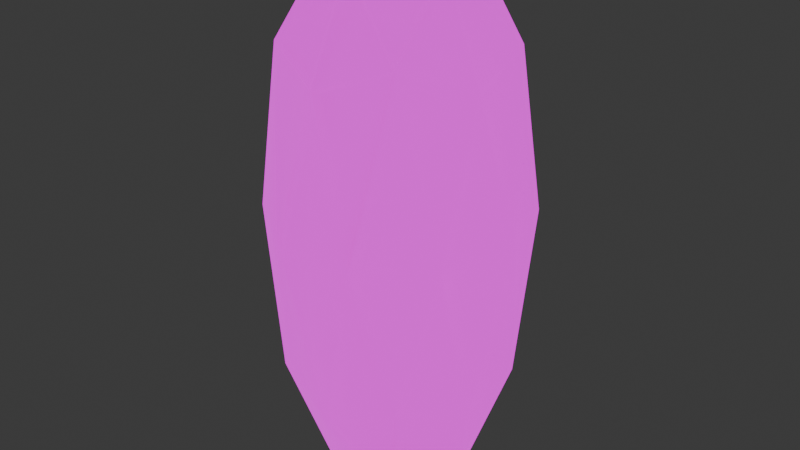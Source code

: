 # Source: kebababa.blend  (saved by Blender 4.4.30; exported with 4.5.12 LTS)
import bpy
from mathutils import Matrix  # noqa: F401  (used for matrix-valued properties, if any)

bpy.ops.wm.read_factory_settings(use_empty=True)
scene = bpy.context.scene
scene.name = 'Scene'

# ---- collections
col_collection = bpy.data.collections.new('Collection'); scene.collection.children.link(col_collection)

# ---- images (referenced by path relative to the original .blend; pixels are not part of the script)
import os
ASSET_DIR = os.environ.get("B2B_ASSET_DIR", "")  # directory of the original .blend (textures are referenced by path, not embedded)
HERE = os.path.dirname(os.path.abspath(__file__))  # packed textures are extracted next to this script under _unpacked/

def load_image(name, relpath, width, height, colorspace="sRGB"):
    """Load a texture the original file referenced (path relative to the .blend, or extracted next to this script)."""
    p = next((c for c in (os.path.join(HERE, relpath), os.path.join(ASSET_DIR, relpath)) if relpath and os.path.exists(c)), "")
    if p:
        img = bpy.data.images.load(p, check_existing=True)
        img.name = name
    else:  # same state as the original file: an image datablock whose file is absent (Cycles renders it pink)
        img = bpy.data.images.new(name, width, height)
        img.source = "FILE"
        img.filepath = "//" + (relpath or name)
    img.colorspace_settings.name = colorspace
    return img
img_cartbaked_bake1_pbr_stoa_diffuse = load_image('CartBAKED_Bake1_PBR StoA_Diffuse', 'textures/cartBAKED_Bake1_PBR StoA_Diffuse.png', 1024, 1024, 'sRGB')
img_cartbaked_bake1_pbr_stoa_alpha = load_image('cartBAKED_Bake1_PBR StoA_Alpha', 'textures/cartBAKED_Bake1_PBR StoA_Alpha.png', 1024, 1024, 'Non-Color')
img_cartbaked_bake1_pbr_stoa_emission = load_image('CartBAKED_Bake1_PBR StoA_Emission', 'textures/cartBAKED_Bake1_PBR StoA_Emission.png', 1024, 1024, 'sRGB')
img_cartbaked_bake1_pbr_stoa_normal = load_image('CartBAKED_Bake1_PBR StoA_Normal', 'textures/CartBAKED_Bake1_PBR StoA_Normal.png', 1024, 1024, 'Non-Color')
img_cartbaked_bake1_pbr_stoa_roughness = load_image('CartBAKED_Bake1_PBR StoA_Roughness', 'textures/CartBAKED_Bake1_PBR StoA_Roughness.png', 1024, 1024, 'Non-Color')
img_cartbaked_bake1_pbr_stoa_metalness = load_image('CartBAKED_Bake1_PBR StoA_Metalness', 'textures/CartBAKED_Bake1_PBR StoA_Metalness.png', 1024, 1024, 'Non-Color')

# ---- materials (node trees are filled in below, after node groups)
mat_kebabkart = bpy.data.materials.new('KebabKart')
mat_kebabkart.use_transparency_overlap = False
mat_kebabkart.show_transparent_back = False
mat_kebabkart.roughness = 1.0

# ---- material node trees
mat_kebabkart.use_nodes = True; mat_kebabkart.node_tree.nodes.clear()
_N = mat_kebabkart.node_tree.nodes; _L = mat_kebabkart.node_tree.links
n0 = _N.new('ShaderNodeBsdfPrincipled'); n0.name = 'Principled BSDF'; n0.location = (10, 300)
n0.inputs[28].default_value = 1.0
n1 = _N.new('ShaderNodeOutputMaterial'); n1.name = 'Material Output'; n1.location = (300, 300)
n2 = _N.new('ShaderNodeNormalMap'); n2.name = 'Normal Map'; n2.location = (-300, -300)
n2.label = 'Normal/Map'
n2.inputs[0].default_value = 0.37
n3 = _N.new('ShaderNodeTexImage'); n3.name = 'Image Texture'; n3.location = (-300, 600)
n3.image = img_cartbaked_bake1_pbr_stoa_diffuse
n4 = _N.new('ShaderNodeTexImage'); n4.name = 'Image Texture.001'; n4.location = (-300, 0)
n4.image = img_cartbaked_bake1_pbr_stoa_alpha
n5 = _N.new('ShaderNodeTexImage'); n5.name = 'Image Texture.002'; n5.location = (-300, 300)
n5.image = img_cartbaked_bake1_pbr_stoa_emission
n6 = _N.new('ShaderNodeTexImage'); n6.name = 'Image Texture.003'; n6.location = (-600, -900)
n6.image = img_cartbaked_bake1_pbr_stoa_normal
n7 = _N.new('ShaderNodeTexImage'); n7.name = 'Image Texture.004'; n7.location = (-600, 300)
n7.image = img_cartbaked_bake1_pbr_stoa_roughness
n8 = _N.new('ShaderNodeTexImage'); n8.name = 'Image Texture.005'; n8.location = (-600, 0)
n8.image = img_cartbaked_bake1_pbr_stoa_metalness
_L.new(n0.outputs[0], n1.inputs[0])
_L.new(n2.outputs[0], n0.inputs[5])
_L.new(n3.outputs[0], n0.inputs[0])
_L.new(n4.outputs[1], n0.inputs[4])
_L.new(n5.outputs[0], n0.inputs[27])
_L.new(n6.outputs[0], n2.inputs[1])
_L.new(n7.outputs[0], n0.inputs[2])
_L.new(n8.outputs[0], n0.inputs[1])
n1.is_active_output = True

# ---- world
world_world = bpy.data.worlds.new('World'); scene.world = world_world
world_world.use_nodes = True; world_world.node_tree.nodes.clear()
_N = world_world.node_tree.nodes; _L = world_world.node_tree.links
n0 = _N.new('ShaderNodeOutputWorld'); n0.name = 'World Output'; n0.location = (300, 300)
n1 = _N.new('ShaderNodeBackground'); n1.name = 'Background'; n1.location = (10, 300)
n1.inputs[0].default_value = (0.05088, 0.05088, 0.05088, 1.0)
_L.new(n1.outputs[0], n0.inputs[0])
n0.is_active_output = True
world_world.color = (0.05088, 0.05088, 0.05088)
world_world.sun_shadow_jitter_overblur = 0.0

# ---- meshes
me_cube_038 = bpy.data.meshes.new('Cube.038')
me_cube_038.from_pydata([(-0.135, 0.03464, 0.5322), (0.008781, -0.0654, 0.5322), (-0.04193, -0.2331, 0.5322), (-0.2171, -0.2367, 0.5322), (-0.2746, -0.07121, 0.5322), (-0.04687, 0.007979, 0.9219), (0.01067, -0.1575, 0.9219), (-0.1289, -0.2633, 0.9219), (-0.2727, -0.1633, 0.9219), (-0.222, 0.00439, 0.9219), (-0.132, -0.1143, 1.052), (-0.04924, -0.08558, 0.361), (-0.1338, -0.02678, 0.361), (-0.05103, 0.001992, 0.4972), (-0.2176, -0.001422, 0.4972), (-0.2158, -0.08899, 0.361), (-0.07904, -0.1841, 0.361), (0.003688, -0.1554, 0.4972), (-0.182, -0.1862, 0.361), (-0.1291, -0.256, 0.4972), (-0.2658, -0.1609, 0.4972), (-0.1867, 0.04302, 0.7313), (-0.2687, -0.0192, 0.7313), (0.0007849, -0.01368, 0.7313), (-0.08374, 0.04513, 0.7313), (0.004797, -0.2095, 0.7313), (0.0346, -0.1109, 0.7313), (-0.1802, -0.2738, 0.7313), (-0.07725, -0.2717, 0.7313), (-0.2985, -0.1178, 0.7313), (-0.2647, -0.215, 0.7313), (-0.1349, 0.02735, 0.9516), (0.001893, -0.0678, 0.9516), (-0.04633, -0.2273, 0.9516), (-0.2129, -0.2307, 0.9516), (-0.2676, -0.07332, 0.9516), (-0.08195, -0.04245, 1.038), (-0.1849, -0.04455, 1.038), (-0.04813, -0.1397, 1.038), (-0.1302, -0.2019, 1.038), (-0.2147, -0.1431, 1.038)], [], [(0, 12, 14), (0, 14, 21), (1, 13, 23), (2, 17, 25), (3, 19, 27), (4, 20, 29), (0, 21, 24), (1, 23, 26), (2, 25, 28), (3, 27, 30), (4, 29, 22), (5, 31, 36), (6, 32, 38), (7, 33, 39), (8, 34, 40), (9, 35, 37), (37, 40, 10), (37, 35, 40), (35, 8, 40), (40, 39, 10), (40, 34, 39), (34, 7, 39), (39, 38, 10), (39, 33, 38), (33, 6, 38), (38, 36, 10), (38, 32, 36), (32, 5, 36), (36, 37, 10), (36, 31, 37), (31, 9, 37), (22, 35, 9), (22, 29, 35), (29, 8, 35), (30, 34, 8), (30, 27, 34), (27, 7, 34), (28, 33, 7), (28, 25, 33), (25, 6, 33), (26, 32, 6), (26, 23, 32), (23, 5, 32), (24, 31, 5), (24, 21, 31), (21, 9, 31), (29, 30, 8), (29, 20, 30), (20, 3, 30), (27, 28, 7), (27, 19, 28), (19, 2, 28), (25, 26, 6), (25, 17, 26), (17, 1, 26), (23, 24, 5), (23, 13, 24), (13, 0, 24), (21, 22, 9), (21, 14, 22), (14, 4, 22), (15, 20, 4), (15, 18, 20), (18, 3, 20), (18, 19, 3), (18, 16, 19), (16, 2, 19), (16, 17, 2), (16, 11, 17), (11, 1, 17), (14, 15, 4), (14, 12, 15), (11, 13, 1), (11, 12, 13), (12, 0, 13)])
me_cube_038.polygons.foreach_set('use_smooth', [True] * 75)
_k = set([(36, 37), (36, 38), (37, 40), (38, 39), (39, 40)])
me_cube_038.attributes.new('sharp_edge', 'BOOLEAN', 'EDGE').data.foreach_set('value', [ (min(e.vertices), max(e.vertices)) in _k for e in me_cube_038.edges])
_uv = me_cube_038.uv_layers.new(name='UVMap')
_uv.uv.foreach_set('vector', [0.9558, 0.4426, 0.956, 0.458, 0.9489, 0.4458, 0.9558, 0.4426, 0.9489, 0.4458, 0.9514, 0.4247, 0.02409, 0.9698, 0.01432, 0.9769, 0.009569, 0.956, 0.05061, 0.9601, 0.03948, 0.9675, 0.04071, 0.9445, 0.9116, 0.4504, 0.9047, 0.4536, 0.9092, 0.4324, 0.4616, 0.9688, 0.4463, 0.9664, 0.4606, 0.9491, 0.9558, 0.4426, 0.9514, 0.4247, 0.9599, 0.4246, 0.02409, 0.9698, 0.009569, 0.956, 0.02512, 0.9502, 0.05061, 0.9601, 0.04071, 0.9445, 0.05038, 0.9409, 0.4353, 0.9589, 0.4358, 0.9398, 0.4452, 0.9433, 0.4616, 0.9688, 0.4606, 0.9491, 0.4762, 0.9551, 0.907, 0.2281, 0.8998, 0.2314, 0.9042, 0.2196, 0.02645, 0.9313, 0.01124, 0.9341, 0.01983, 0.9227, 0.9048, 0.4151, 0.8974, 0.4124, 0.9039, 0.4047, 0.4595, 0.9303, 0.4497, 0.9237, 0.4664, 0.9217, 0.4861, 0.9404, 0.4747, 0.9332, 0.482, 0.9277, 0.8957, 0.2192, 0.8932, 0.2025, 0.9, 0.2074, 0.482, 0.9277, 0.4747, 0.9332, 0.4664, 0.9217, 0.4747, 0.9332, 0.4595, 0.9303, 0.4664, 0.9217, 0.8932, 0.2025, 0.9002, 0.1925, 0.9, 0.2074, 0.8932, 0.2025, 0.8932, 0.1877, 0.9002, 0.1925, 0.8932, 0.1877, 0.9002, 0.1821, 0.9002, 0.1925, 0.9002, 0.1925, 0.907, 0.2031, 0.9, 0.2074, 0.9002, 0.1925, 0.907, 0.1882, 0.907, 0.2031, 0.03646, 0.9248, 0.02645, 0.9313, 0.01983, 0.9227, 0.907, 0.2031, 0.9042, 0.2196, 0.9, 0.2074, 0.01983, 0.9227, 0.01124, 0.9341, 0.004281, 0.9285, 0.01124, 0.9341, -9.476e-09, 0.9412, 0.004281, 0.9285, 0.9042, 0.2196, 0.8957, 0.2192, 0.9, 0.2074, 0.9042, 0.2196, 0.8998, 0.2314, 0.8957, 0.2192, 0.8998, 0.2314, 0.8925, 0.2276, 0.8957, 0.2192, 0.4762, 0.9551, 0.4747, 0.9332, 0.4861, 0.9404, 0.4762, 0.9551, 0.4606, 0.9491, 0.4747, 0.9332, 0.4606, 0.9491, 0.4595, 0.9303, 0.4747, 0.9332, 0.4452, 0.9433, 0.4497, 0.9237, 0.4595, 0.9303, 0.4452, 0.9433, 0.4358, 0.9398, 0.4497, 0.9237, 0.9092, 0.4324, 0.9048, 0.4151, 0.9112, 0.4124, 0.9007, 0.4324, 0.8974, 0.4124, 0.9048, 0.4151, 0.05038, 0.9409, 0.04071, 0.9445, 0.03646, 0.9248, 0.04071, 0.9445, 0.02645, 0.9313, 0.03646, 0.9248, 0.02512, 0.9502, 0.01124, 0.9341, 0.02645, 0.9313, 0.02512, 0.9502, 0.009569, 0.956, 0.01124, 0.9341, 0.009569, 0.956, -9.476e-09, 0.9412, 0.01124, 0.9341, 0.9599, 0.4246, 0.9554, 0.4047, 0.9627, 0.4072, 0.9599, 0.4246, 0.9514, 0.4247, 0.9554, 0.4047, 0.9514, 0.4247, 0.9482, 0.4074, 0.9554, 0.4047, 0.4606, 0.9491, 0.4452, 0.9433, 0.4595, 0.9303, 0.4606, 0.9491, 0.4463, 0.9664, 0.4452, 0.9433, 0.4463, 0.9664, 0.4353, 0.9589, 0.4452, 0.9433, 0.9092, 0.4324, 0.9007, 0.4324, 0.9048, 0.4151, 0.9092, 0.4324, 0.9047, 0.4536, 0.9007, 0.4324, 0.9047, 0.4536, 0.8971, 0.4504, 0.9007, 0.4324, 0.04071, 0.9445, 0.02512, 0.9502, 0.02645, 0.9313, 0.04071, 0.9445, 0.03948, 0.9675, 0.02512, 0.9502, 0.03948, 0.9675, 0.02409, 0.9698, 0.02512, 0.9502, 0.009569, 0.956, -8.256e-09, 0.9596, -9.476e-09, 0.9412, 0.009569, 0.956, 0.01432, 0.9769, -8.256e-09, 0.9596, 0.9627, 0.4457, 0.9558, 0.4426, 0.9599, 0.4246, 0.4861, 0.9588, 0.4762, 0.9551, 0.4861, 0.9404, 0.4861, 0.9588, 0.4715, 0.976, 0.4762, 0.9551, 0.4715, 0.976, 0.4616, 0.9688, 0.4762, 0.9551, 0.4533, 0.9823, 0.4463, 0.9664, 0.4616, 0.9688, 0.4533, 0.9823, 0.4378, 0.9764, 0.4463, 0.9664, 0.4378, 0.9764, 0.4353, 0.9589, 0.4463, 0.9664, 0.9079, 0.4659, 0.9047, 0.4536, 0.9116, 0.4504, 0.9079, 0.4659, 0.8993, 0.4659, 0.9047, 0.4536, 0.8993, 0.4659, 0.8971, 0.4504, 0.9047, 0.4536, 0.04812, 0.9775, 0.03948, 0.9675, 0.05061, 0.9601, 0.04812, 0.9775, 0.03253, 0.9833, 0.03948, 0.9675, 0.03253, 0.9833, 0.02409, 0.9698, 0.03948, 0.9675, 0.4715, 0.976, 0.4533, 0.9823, 0.4616, 0.9688, 0.4715, 0.976, 0.4631, 0.986, 0.4533, 0.9823, 0.03253, 0.9833, 0.01432, 0.9769, 0.02409, 0.9698, 0.03253, 0.9833, 0.02296, 0.9869, 0.01432, 0.9769, 0.956, 0.458, 0.9558, 0.4426, 0.9627, 0.4457])
me_cube_038.materials.append(mat_kebabkart)
me_cube_038.update()
me_cube_038.normals_split_custom_set([tuple(v) for v in zip(*[iter([-0.02007, 0.9789, -0.2032, -0.01624, 0.7803, -0.6252, -0.5814, 0.7667, -0.2721, -0.02007, 0.9789, -0.2032, -0.5814, 0.7667, -0.2721, -0.3281, 0.9446, 0.002217, 0.9248, 0.3216, -0.2033, 0.5495, 0.7899, -0.2721, 0.797, 0.604, 0.002217, 0.5916, -0.7802, -0.2032, 0.9211, -0.2785, -0.2721, 0.8207, -0.5714, 0.002217, -0.5592, -0.8038, -0.2033, 0.01972, -0.9621, -0.2721, -0.2898, -0.9571, 0.002217, -0.9372, 0.2834, -0.2032, -0.9089, -0.316, -0.2721, -0.9998, -0.02015, 0.002217, -0.02007, 0.9789, -0.2032, -0.3281, 0.9446, 0.002217, 0.2891, 0.9573, 0.002217, 0.9248, 0.3216, -0.2033, 0.797, 0.604, 0.002217, 0.9998, 0.02083, 0.002217, 0.5916, -0.7802, -0.2032, 0.8207, -0.5714, 0.002217, 0.3288, -0.9444, 0.002217, -0.5592, -0.8038, -0.2033, -0.2898, -0.9571, 0.002217, -0.7966, -0.6045, 0.002216, -0.9372, 0.2834, -0.2032, -0.9998, -0.02015, 0.002217, -0.8211, 0.5708, 0.002217, 0.5513, 0.7924, 0.2613, -0.01907, 0.9304, 0.3661, 0.4494, 0.646, 0.617, 0.9239, -0.2794, 0.2613, 0.8789, 0.3056, 0.3661, 0.7533, -0.2278, 0.617, 0.01978, -0.9651, 0.2613, 0.5623, -0.7415, 0.3661, 0.01613, -0.7868, 0.617, -0.9117, -0.317, 0.2613, -0.5314, -0.7639, 0.3661, -0.7433, -0.2585, 0.617, -0.5832, 0.7691, 0.2613, -0.8907, 0.2694, 0.3661, -0.4755, 0.6271, 0.617, -0.09963, 0.1314, 0.9863, -0.1557, -0.05415, 0.9863, -9.512e-07, 9.793e-07, 1.0, -0.4755, 0.6271, 0.617, -0.8907, 0.2694, 0.3661, -0.7433, -0.2585, 0.617, -0.8907, 0.2694, 0.3661, -0.9117, -0.317, 0.2613, -0.7433, -0.2585, 0.617, -0.1557, -0.05415, 0.9863, 0.003378, -0.1648, 0.9863, -9.512e-07, 9.793e-07, 1.0, -0.7433, -0.2585, 0.617, -0.5314, -0.7639, 0.3661, 0.01613, -0.7868, 0.617, -0.5314, -0.7639, 0.3661, 0.01978, -0.9651, 0.2613, 0.01613, -0.7868, 0.617, 0.003378, -0.1648, 0.9863, 0.1578, -0.04773, 0.9863, -9.512e-07, 9.793e-07, 1.0, 0.01613, -0.7868, 0.617, 0.5623, -0.7415, 0.3661, 0.7533, -0.2278, 0.617, 0.5623, -0.7415, 0.3661, 0.9239, -0.2794, 0.2613, 0.7533, -0.2278, 0.617, 0.1578, -0.04773, 0.9863, 0.09416, 0.1353, 0.9863, -9.512e-07, 9.793e-07, 1.0, 0.7533, -0.2278, 0.617, 0.8789, 0.3056, 0.3661, 0.4494, 0.646, 0.617, 0.8789, 0.3056, 0.3661, 0.5513, 0.7924, 0.2613, 0.4494, 0.646, 0.617, 0.09416, 0.1353, 0.9863, -0.09963, 0.1314, 0.9863, -9.512e-07, 9.793e-07, 1.0, 0.4494, 0.646, 0.617, -0.01907, 0.9304, 0.3661, -0.4755, 0.6271, 0.617, -0.01907, 0.9304, 0.3661, -0.5832, 0.7691, 0.2613, -0.4755, 0.6271, 0.617, -0.8211, 0.5708, 0.002217, -0.8907, 0.2694, 0.3661, -0.5832, 0.7691, 0.2613, -0.8211, 0.5708, 0.002217, -0.9998, -0.02015, 0.002217, -0.8907, 0.2694, 0.3661, -0.9998, -0.02015, 0.002217, -0.9117, -0.317, 0.2613, -0.8907, 0.2694, 0.3661, -0.7966, -0.6045, 0.002216, -0.5314, -0.7639, 0.3661, -0.9117, -0.317, 0.2613, -0.7966, -0.6045, 0.002216, -0.2898, -0.9571, 0.002217, -0.5314, -0.7639, 0.3661, -0.2898, -0.9571, 0.002217, 0.01978, -0.9651, 0.2613, -0.5314, -0.7639, 0.3661, 0.3288, -0.9444, 0.002217, 0.5623, -0.7415, 0.3661, 0.01978, -0.9651, 0.2613, 0.3288, -0.9444, 0.002217, 0.8207, -0.5714, 0.002217, 0.5623, -0.7415, 0.3661, 0.8207, -0.5714, 0.002217, 0.9239, -0.2794, 0.2613, 0.5623, -0.7415, 0.3661, 0.9998, 0.02083, 0.002217, 0.8789, 0.3056, 0.3661, 0.9239, -0.2794, 0.2613, 0.9998, 0.02083, 0.002217, 0.797, 0.604, 0.002217, 0.8789, 0.3056, 0.3661, 0.797, 0.604, 0.002217, 0.5513, 0.7924, 0.2613, 0.8789, 0.3056, 0.3661, 0.2891, 0.9573, 0.002217, -0.01907, 0.9304, 0.3661, 0.5513, 0.7924, 0.2613, 0.2891, 0.9573, 0.002217, -0.3281, 0.9446, 0.002217, -0.01907, 0.9304, 0.3661, -0.3281, 0.9446, 0.002217, -0.5832, 0.7691, 0.2613, -0.01907, 0.9304, 0.3661, -0.9998, -0.02015, 0.002217, -0.7966, -0.6045, 0.002216, -0.9117, -0.317, 0.2613, -0.9998, -0.02015, 0.002217, -0.9089, -0.316, -0.2721, -0.7966, -0.6045, 0.002216, -0.9089, -0.316, -0.2721, -0.5592, -0.8038, -0.2033, -0.7966, -0.6045, 0.002216, -0.2898, -0.9571, 0.002217, 0.3288, -0.9444, 0.002217, 0.01978, -0.9651, 0.2613, -0.2898, -0.9571, 0.002217, 0.01972, -0.9621, -0.2721, 0.3288, -0.9444, 0.002217, 0.01972, -0.9621, -0.2721, 0.5916, -0.7802, -0.2032, 0.3288, -0.9444, 0.002217, 0.8207, -0.5714, 0.002217, 0.9998, 0.02083, 0.002217, 0.9239, -0.2794, 0.2613, 0.8207, -0.5714, 0.002217, 0.9211, -0.2785, -0.2721, 0.9998, 0.02083, 0.002217, 0.9211, -0.2785, -0.2721, 0.9248, 0.3216, -0.2033, 0.9998, 0.02083, 0.002217, 0.797, 0.604, 0.002217, 0.2891, 0.9573, 0.002217, 0.5513, 0.7924, 0.2613, 0.797, 0.604, 0.002217, 0.5495, 0.7899, -0.2721, 0.2891, 0.9573, 0.002217, 0.5495, 0.7899, -0.2721, -0.02007, 0.9789, -0.2032, 0.2891, 0.9573, 0.002217, -0.3281, 0.9446, 0.002217, -0.8211, 0.5708, 0.002217, -0.5832, 0.7691, 0.2613, -0.3281, 0.9446, 0.002217, -0.5814, 0.7667, -0.2721, -0.8211, 0.5708, 0.002217, -0.5814, 0.7667, -0.2721, -0.9372, 0.2834, -0.2032, -0.8211, 0.5708, 0.002217, -0.7471, 0.2257, -0.6252, -0.9089, -0.316, -0.2721, -0.9372, 0.2834, -0.2032, -0.7471, 0.2257, -0.6252, -0.4455, -0.6408, -0.6252, -0.9089, -0.316, -0.2721, -0.4455, -0.6408, -0.6252, -0.5592, -0.8038, -0.2033, -0.9089, -0.316, -0.2721, -0.4455, -0.6408, -0.6252, 0.01972, -0.9621, -0.2721, -0.5592, -0.8038, -0.2033, -0.4455, -0.6408, -0.6252, 0.4718, -0.6217, -0.6252, 0.01972, -0.9621, -0.2721, 0.4718, -0.6217, -0.6252, 0.5916, -0.7802, -0.2032, 0.01972, -0.9621, -0.2721, 0.4718, -0.6217, -0.6252, 0.9211, -0.2785, -0.2721, 0.5916, -0.7802, -0.2032, 0.4718, -0.6217, -0.6252, 0.7371, 0.2566, -0.6252, 0.9211, -0.2785, -0.2721, 0.7371, 0.2566, -0.6252, 0.9248, 0.3216, -0.2033, 0.9211, -0.2785, -0.2721, -0.5814, 0.7667, -0.2721, -0.7471, 0.2257, -0.6252, -0.9372, 0.2834, -0.2032, -0.5814, 0.7667, -0.2721, -0.01624, 0.7803, -0.6252, -0.7471, 0.2257, -0.6252, 0.7371, 0.2566, -0.6252, 0.5495, 0.7899, -0.2721, 0.9248, 0.3216, -0.2033, 0.7371, 0.2566, -0.6252, -0.01624, 0.7803, -0.6252, 0.5495, 0.7899, -0.2721, -0.01624, 0.7803, -0.6252, -0.02007, 0.9789, -0.2032, 0.5495, 0.7899, -0.2721])] * 3)])

# ---- objects
ob_cartbaked = bpy.data.objects.new('cartBAKED', me_cube_038)

# ---- transforms, parenting, visibility, modifiers, constraints
ob_cartbaked.location = (-0.3171, -0.08619, -0.3511)
ob_cartbaked.rotation_euler = (-1.629e-07, 0.0, 0.0)
ob_cartbaked.color = (0.8, 0.8, 0.8, 1.0)

# ---- collection membership
col_collection.objects.link(ob_cartbaked)

# ---- scene / render settings (as saved in the file)
scene.frame_start = 1; scene.frame_end = 250; scene.frame_set(-3)
scene.render.engine = 'BLENDER_EEVEE_NEXT'
bpy.context.view_layer.update()

# ---- added for rendering (the .blend has no active camera): camera
cam_auto = bpy.data.cameras.new('AutoCamera')
cam_auto.lens = 50.0
cam_auto.sensor_width = 36.0
cam_auto.clip_end = 1000.0
ob_auto_camera = bpy.data.objects.new('AutoCamera', cam_auto)
scene.collection.objects.link(ob_auto_camera)
ob_auto_camera.location = (0.319662, -1.12306, 0.970477)
ob_auto_camera.rotation_euler = (1.09748, -7.21219e-08, 0.694738)
scene.camera = ob_auto_camera
bpy.context.view_layer.update()

